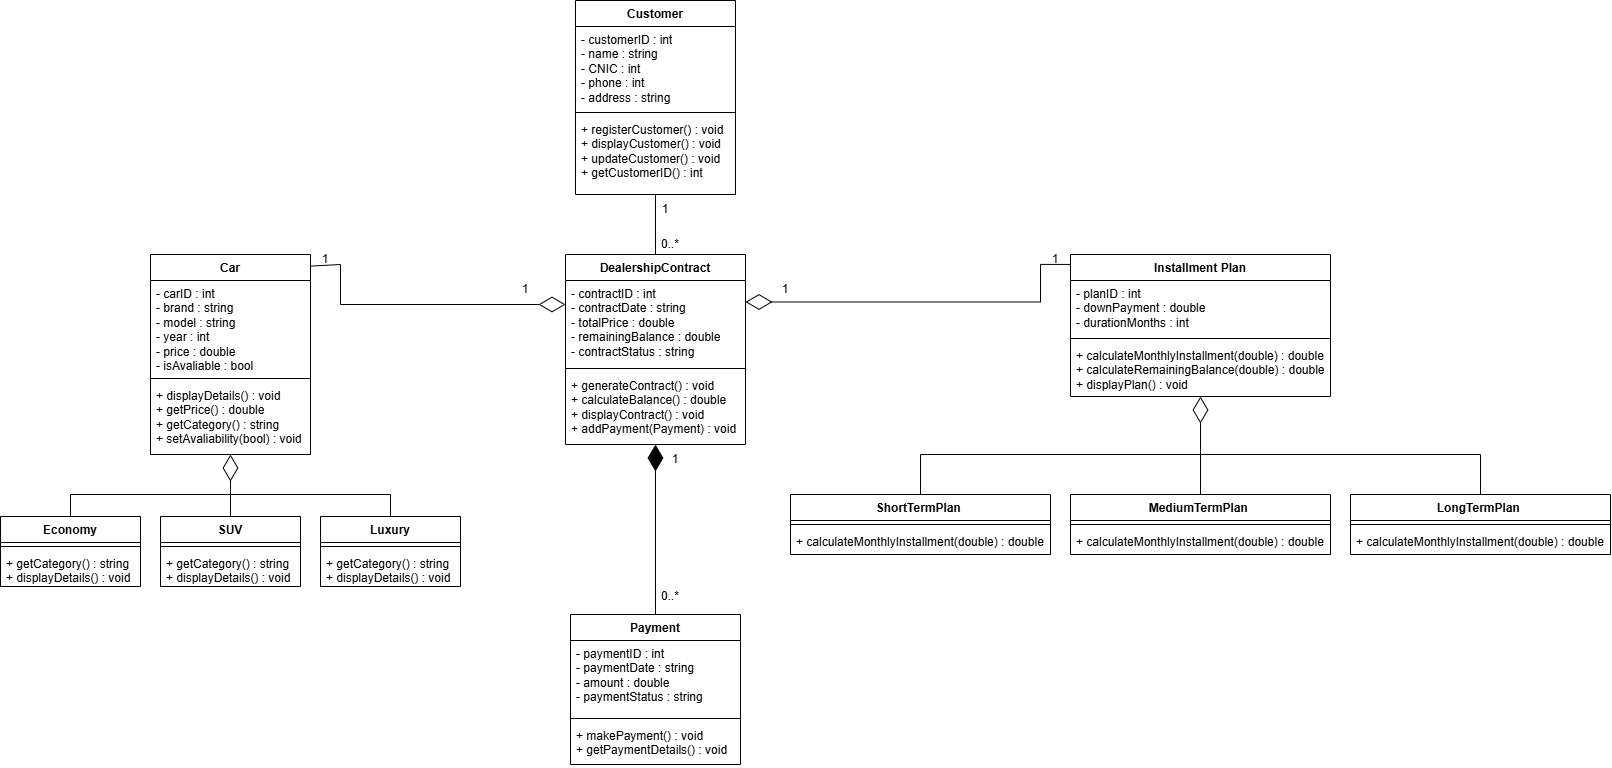

The diagram above was exported from draw.io. Its source (the exported page's mxGraphModel, read from the mxfile embedded in the PNG):
<mxGraphModel dx="2398" dy="1458" grid="1" gridSize="10" guides="1" tooltips="1" connect="1" arrows="1" fold="1" page="1" pageScale="1" pageWidth="850" pageHeight="1100" math="0" shadow="0">
  <root>
    <mxCell id="0" />
    <mxCell id="1" parent="0" />
    <mxCell id="4KWkevhai71SxpWxIclM-1" parent="1" style="swimlane;fontStyle=1;align=center;verticalAlign=top;childLayout=stackLayout;horizontal=1;startSize=26;horizontalStack=0;resizeParent=1;resizeParentMax=0;resizeLast=0;collapsible=1;marginBottom=0;whiteSpace=wrap;html=1;" value="DealershipContract" vertex="1">
      <mxGeometry height="190" width="180" x="335" y="270" as="geometry">
        <mxRectangle height="30" width="150" x="320" y="330" as="alternateBounds" />
      </mxGeometry>
    </mxCell>
    <mxCell id="4KWkevhai71SxpWxIclM-2" parent="4KWkevhai71SxpWxIclM-1" style="text;strokeColor=none;fillColor=none;align=left;verticalAlign=top;spacingLeft=4;spacingRight=4;overflow=hidden;rotatable=0;points=[[0,0.5],[1,0.5]];portConstraint=eastwest;whiteSpace=wrap;html=1;" value="- contractID : int&lt;div&gt;- contractDate : string&lt;/div&gt;&lt;div&gt;- totalPrice : double&lt;/div&gt;&lt;div&gt;- remainingBalance : double&lt;/div&gt;&lt;div&gt;- contractStatus : string&lt;/div&gt;" vertex="1">
      <mxGeometry height="84" width="180" y="26" as="geometry" />
    </mxCell>
    <mxCell id="4KWkevhai71SxpWxIclM-3" parent="4KWkevhai71SxpWxIclM-1" style="line;strokeWidth=1;fillColor=none;align=left;verticalAlign=middle;spacingTop=-1;spacingLeft=3;spacingRight=3;rotatable=0;labelPosition=right;points=[];portConstraint=eastwest;strokeColor=inherit;labelPerimeter=1;" value="" vertex="1">
      <mxGeometry height="8" width="180" y="110" as="geometry" />
    </mxCell>
    <mxCell id="4KWkevhai71SxpWxIclM-4" parent="4KWkevhai71SxpWxIclM-1" style="text;strokeColor=none;fillColor=none;align=left;verticalAlign=top;spacingLeft=4;spacingRight=4;overflow=hidden;rotatable=0;points=[[0,0.5],[1,0.5]];portConstraint=eastwest;whiteSpace=wrap;html=1;" value="+ generateContract() : void&lt;div&gt;+ calculateBalance() : double&lt;/div&gt;&lt;div&gt;+ displayContract() : void&lt;/div&gt;&lt;div&gt;+ addPayment(Payment) : void&lt;/div&gt;" vertex="1">
      <mxGeometry height="72" width="180" y="118" as="geometry" />
    </mxCell>
    <mxCell id="4KWkevhai71SxpWxIclM-13" parent="1" style="swimlane;fontStyle=1;align=center;verticalAlign=top;childLayout=stackLayout;horizontal=1;startSize=26;horizontalStack=0;resizeParent=1;resizeParentMax=0;resizeLast=0;collapsible=1;marginBottom=0;whiteSpace=wrap;html=1;" value="Payment" vertex="1">
      <mxGeometry height="150" width="170" x="340" y="630" as="geometry" />
    </mxCell>
    <mxCell id="4KWkevhai71SxpWxIclM-14" parent="4KWkevhai71SxpWxIclM-13" style="text;strokeColor=none;fillColor=none;align=left;verticalAlign=top;spacingLeft=4;spacingRight=4;overflow=hidden;rotatable=0;points=[[0,0.5],[1,0.5]];portConstraint=eastwest;whiteSpace=wrap;html=1;" value="- paymentID : int&lt;div&gt;- paymentDate : string&lt;/div&gt;&lt;div&gt;- amount : double&lt;/div&gt;&lt;div&gt;- paymentStatus : string&lt;/div&gt;" vertex="1">
      <mxGeometry height="74" width="170" y="26" as="geometry" />
    </mxCell>
    <mxCell id="4KWkevhai71SxpWxIclM-15" parent="4KWkevhai71SxpWxIclM-13" style="line;strokeWidth=1;fillColor=none;align=left;verticalAlign=middle;spacingTop=-1;spacingLeft=3;spacingRight=3;rotatable=0;labelPosition=right;points=[];portConstraint=eastwest;strokeColor=inherit;labelPerimeter=1;" value="" vertex="1">
      <mxGeometry height="8" width="170" y="100" as="geometry" />
    </mxCell>
    <mxCell id="4KWkevhai71SxpWxIclM-16" parent="4KWkevhai71SxpWxIclM-13" style="text;strokeColor=none;fillColor=none;align=left;verticalAlign=top;spacingLeft=4;spacingRight=4;overflow=hidden;rotatable=0;points=[[0,0.5],[1,0.5]];portConstraint=eastwest;whiteSpace=wrap;html=1;" value="+ makePayment() : void&lt;div&gt;+ getPaymentDetails() : void&lt;/div&gt;" vertex="1">
      <mxGeometry height="42" width="170" y="108" as="geometry" />
    </mxCell>
    <mxCell id="4KWkevhai71SxpWxIclM-74" edge="1" parent="1" source="4KWkevhai71SxpWxIclM-19" style="edgeStyle=none;rounded=0;orthogonalLoop=1;jettySize=auto;html=1;exitX=0.5;exitY=1;exitDx=0;exitDy=0;entryX=0.5;entryY=0;entryDx=0;entryDy=0;defaultLabelBackgroundColor=page;labelPadding=0 4;startArrow=none;startFill=0;endArrow=none;endFill=0;" target="4KWkevhai71SxpWxIclM-1">
      <mxGeometry relative="1" as="geometry" />
    </mxCell>
    <mxCell id="4KWkevhai71SxpWxIclM-19" parent="1" style="swimlane;fontStyle=1;align=center;verticalAlign=top;childLayout=stackLayout;horizontal=1;startSize=26;horizontalStack=0;resizeParent=1;resizeParentMax=0;resizeLast=0;collapsible=1;marginBottom=0;whiteSpace=wrap;html=1;" value="Customer" vertex="1">
      <mxGeometry height="194" width="160" x="345" y="16" as="geometry" />
    </mxCell>
    <mxCell id="4KWkevhai71SxpWxIclM-20" parent="4KWkevhai71SxpWxIclM-19" style="text;strokeColor=none;fillColor=none;align=left;verticalAlign=top;spacingLeft=4;spacingRight=4;overflow=hidden;rotatable=0;points=[[0,0.5],[1,0.5]];portConstraint=eastwest;whiteSpace=wrap;html=1;" value="- customerID : int&lt;div&gt;- name : string&lt;/div&gt;&lt;div&gt;- CNIC : int&lt;/div&gt;&lt;div&gt;- phone : int&lt;/div&gt;&lt;div&gt;- address : string&lt;/div&gt;" vertex="1">
      <mxGeometry height="82" width="160" y="26" as="geometry" />
    </mxCell>
    <mxCell id="4KWkevhai71SxpWxIclM-21" parent="4KWkevhai71SxpWxIclM-19" style="line;strokeWidth=1;fillColor=none;align=left;verticalAlign=middle;spacingTop=-1;spacingLeft=3;spacingRight=3;rotatable=0;labelPosition=right;points=[];portConstraint=eastwest;strokeColor=inherit;labelPerimeter=1;" value="" vertex="1">
      <mxGeometry height="8" width="160" y="108" as="geometry" />
    </mxCell>
    <mxCell id="4KWkevhai71SxpWxIclM-22" parent="4KWkevhai71SxpWxIclM-19" style="text;strokeColor=none;fillColor=none;align=left;verticalAlign=top;spacingLeft=4;spacingRight=4;overflow=hidden;rotatable=0;points=[[0,0.5],[1,0.5]];portConstraint=eastwest;whiteSpace=wrap;html=1;" value="+ registerCustomer() : void&lt;div&gt;+ displayCustomer() : void&lt;/div&gt;&lt;div&gt;+ updateCustomer() : void&lt;/div&gt;&lt;div&gt;+ getCustomerID() : int&lt;/div&gt;" vertex="1">
      <mxGeometry height="78" width="160" y="116" as="geometry" />
    </mxCell>
    <mxCell id="4KWkevhai71SxpWxIclM-23" parent="1" style="swimlane;fontStyle=1;align=center;verticalAlign=top;childLayout=stackLayout;horizontal=1;startSize=26;horizontalStack=0;resizeParent=1;resizeParentMax=0;resizeLast=0;collapsible=1;marginBottom=0;whiteSpace=wrap;html=1;" value="Installment Plan" vertex="1">
      <mxGeometry height="142" width="260" x="840" y="270" as="geometry" />
    </mxCell>
    <mxCell id="4KWkevhai71SxpWxIclM-24" parent="4KWkevhai71SxpWxIclM-23" style="text;strokeColor=none;fillColor=none;align=left;verticalAlign=top;spacingLeft=4;spacingRight=4;overflow=hidden;rotatable=0;points=[[0,0.5],[1,0.5]];portConstraint=eastwest;whiteSpace=wrap;html=1;" value="- planID : int&lt;div&gt;- downPayment : double&lt;/div&gt;&lt;div&gt;- durationMonths : int&lt;/div&gt;" vertex="1">
      <mxGeometry height="54" width="260" y="26" as="geometry" />
    </mxCell>
    <mxCell id="4KWkevhai71SxpWxIclM-25" parent="4KWkevhai71SxpWxIclM-23" style="line;strokeWidth=1;fillColor=none;align=left;verticalAlign=middle;spacingTop=-1;spacingLeft=3;spacingRight=3;rotatable=0;labelPosition=right;points=[];portConstraint=eastwest;strokeColor=inherit;labelPerimeter=1;" value="" vertex="1">
      <mxGeometry height="8" width="260" y="80" as="geometry" />
    </mxCell>
    <mxCell id="4KWkevhai71SxpWxIclM-26" parent="4KWkevhai71SxpWxIclM-23" style="text;strokeColor=none;fillColor=none;align=left;verticalAlign=top;spacingLeft=4;spacingRight=4;overflow=hidden;rotatable=0;points=[[0,0.5],[1,0.5]];portConstraint=eastwest;whiteSpace=wrap;html=1;" value="+ calculateMonthlyInstallment(double) : double&lt;div&gt;+ calculateRemainingBalance(double) : double&lt;/div&gt;&lt;div&gt;+ displayPlan() : void&lt;/div&gt;" vertex="1">
      <mxGeometry height="54" width="260" y="88" as="geometry" />
    </mxCell>
    <mxCell id="4KWkevhai71SxpWxIclM-83" edge="1" parent="1" source="4KWkevhai71SxpWxIclM-31" style="edgeStyle=orthogonalEdgeStyle;rounded=0;libavoidRouting=1;orthogonalLoop=1;jettySize=auto;html=1;exitX=0.5;exitY=0;exitDx=0;exitDy=0;defaultLabelBackgroundColor=page;labelPadding=0 4;endArrow=none;endFill=0;">
      <mxGeometry relative="1" as="geometry">
        <Array as="points">
          <mxPoint x="690" y="470" />
        </Array>
        <mxPoint x="970" y="470" as="targetPoint" />
      </mxGeometry>
    </mxCell>
    <mxCell id="4KWkevhai71SxpWxIclM-31" parent="1" style="swimlane;fontStyle=1;align=center;verticalAlign=top;childLayout=stackLayout;horizontal=1;startSize=26;horizontalStack=0;resizeParent=1;resizeParentMax=0;resizeLast=0;collapsible=1;marginBottom=0;whiteSpace=wrap;html=1;" value="ShortTermPlan&amp;nbsp;" vertex="1">
      <mxGeometry height="60" width="260" x="560" y="510" as="geometry" />
    </mxCell>
    <mxCell id="4KWkevhai71SxpWxIclM-33" parent="4KWkevhai71SxpWxIclM-31" style="line;strokeWidth=1;fillColor=none;align=left;verticalAlign=middle;spacingTop=-1;spacingLeft=3;spacingRight=3;rotatable=0;labelPosition=right;points=[];portConstraint=eastwest;strokeColor=inherit;labelPerimeter=1;" value="" vertex="1">
      <mxGeometry height="8" width="260" y="26" as="geometry" />
    </mxCell>
    <mxCell id="4KWkevhai71SxpWxIclM-34" parent="4KWkevhai71SxpWxIclM-31" style="text;strokeColor=none;fillColor=none;align=left;verticalAlign=top;spacingLeft=4;spacingRight=4;overflow=hidden;rotatable=0;points=[[0,0.5],[1,0.5]];portConstraint=eastwest;whiteSpace=wrap;html=1;" value="+ calculateMonthlyInstallment(double) : double" vertex="1">
      <mxGeometry height="26" width="260" y="34" as="geometry" />
    </mxCell>
    <mxCell id="4KWkevhai71SxpWxIclM-35" parent="1" style="swimlane;fontStyle=1;align=center;verticalAlign=top;childLayout=stackLayout;horizontal=1;startSize=26;horizontalStack=0;resizeParent=1;resizeParentMax=0;resizeLast=0;collapsible=1;marginBottom=0;whiteSpace=wrap;html=1;" value="MediumTermPlan&amp;nbsp;" vertex="1">
      <mxGeometry height="60" width="260" x="840" y="510" as="geometry" />
    </mxCell>
    <mxCell id="4KWkevhai71SxpWxIclM-36" parent="4KWkevhai71SxpWxIclM-35" style="line;strokeWidth=1;fillColor=none;align=left;verticalAlign=middle;spacingTop=-1;spacingLeft=3;spacingRight=3;rotatable=0;labelPosition=right;points=[];portConstraint=eastwest;strokeColor=inherit;labelPerimeter=1;" value="" vertex="1">
      <mxGeometry height="8" width="260" y="26" as="geometry" />
    </mxCell>
    <mxCell id="4KWkevhai71SxpWxIclM-37" parent="4KWkevhai71SxpWxIclM-35" style="text;strokeColor=none;fillColor=none;align=left;verticalAlign=top;spacingLeft=4;spacingRight=4;overflow=hidden;rotatable=0;points=[[0,0.5],[1,0.5]];portConstraint=eastwest;whiteSpace=wrap;html=1;" value="+ calculateMonthlyInstallment(double) : double" vertex="1">
      <mxGeometry height="26" width="260" y="34" as="geometry" />
    </mxCell>
    <mxCell id="4KWkevhai71SxpWxIclM-84" edge="1" parent="1" source="4KWkevhai71SxpWxIclM-38" style="edgeStyle=orthogonalEdgeStyle;rounded=0;libavoidRouting=1;orthogonalLoop=1;jettySize=auto;html=1;exitX=0.5;exitY=0;exitDx=0;exitDy=0;defaultLabelBackgroundColor=page;labelPadding=0 4;endArrow=none;endFill=0;">
      <mxGeometry relative="1" as="geometry">
        <Array as="points">
          <mxPoint x="1250" y="470" />
        </Array>
        <mxPoint x="970" y="470" as="targetPoint" />
      </mxGeometry>
    </mxCell>
    <mxCell id="4KWkevhai71SxpWxIclM-38" parent="1" style="swimlane;fontStyle=1;align=center;verticalAlign=top;childLayout=stackLayout;horizontal=1;startSize=26;horizontalStack=0;resizeParent=1;resizeParentMax=0;resizeLast=0;collapsible=1;marginBottom=0;whiteSpace=wrap;html=1;" value="LongTermPlan&amp;nbsp;" vertex="1">
      <mxGeometry height="60" width="260" x="1120" y="510" as="geometry" />
    </mxCell>
    <mxCell id="4KWkevhai71SxpWxIclM-39" parent="4KWkevhai71SxpWxIclM-38" style="line;strokeWidth=1;fillColor=none;align=left;verticalAlign=middle;spacingTop=-1;spacingLeft=3;spacingRight=3;rotatable=0;labelPosition=right;points=[];portConstraint=eastwest;strokeColor=inherit;labelPerimeter=1;" value="" vertex="1">
      <mxGeometry height="8" width="260" y="26" as="geometry" />
    </mxCell>
    <mxCell id="4KWkevhai71SxpWxIclM-40" parent="4KWkevhai71SxpWxIclM-38" style="text;strokeColor=none;fillColor=none;align=left;verticalAlign=top;spacingLeft=4;spacingRight=4;overflow=hidden;rotatable=0;points=[[0,0.5],[1,0.5]];portConstraint=eastwest;whiteSpace=wrap;html=1;" value="+ calculateMonthlyInstallment(double) : double" vertex="1">
      <mxGeometry height="26" width="260" y="34" as="geometry" />
    </mxCell>
    <mxCell id="4KWkevhai71SxpWxIclM-41" parent="1" style="swimlane;fontStyle=1;align=center;verticalAlign=top;childLayout=stackLayout;horizontal=1;startSize=26;horizontalStack=0;resizeParent=1;resizeParentMax=0;resizeLast=0;collapsible=1;marginBottom=0;whiteSpace=wrap;html=1;" value="Car" vertex="1">
      <mxGeometry height="200" width="160" x="-80" y="270" as="geometry" />
    </mxCell>
    <mxCell id="4KWkevhai71SxpWxIclM-42" parent="4KWkevhai71SxpWxIclM-41" style="text;strokeColor=none;fillColor=none;align=left;verticalAlign=top;spacingLeft=4;spacingRight=4;overflow=hidden;rotatable=0;points=[[0,0.5],[1,0.5]];portConstraint=eastwest;whiteSpace=wrap;html=1;" value="- carID : int&lt;div&gt;- brand : string&lt;/div&gt;&lt;div&gt;- model : string&lt;/div&gt;&lt;div&gt;- year : int&lt;/div&gt;&lt;div&gt;- price : double&lt;/div&gt;&lt;div&gt;- isAvaliable : bool&lt;/div&gt;" vertex="1">
      <mxGeometry height="94" width="160" y="26" as="geometry" />
    </mxCell>
    <mxCell id="4KWkevhai71SxpWxIclM-43" parent="4KWkevhai71SxpWxIclM-41" style="line;strokeWidth=1;fillColor=none;align=left;verticalAlign=middle;spacingTop=-1;spacingLeft=3;spacingRight=3;rotatable=0;labelPosition=right;points=[];portConstraint=eastwest;strokeColor=inherit;labelPerimeter=1;" value="" vertex="1">
      <mxGeometry height="8" width="160" y="120" as="geometry" />
    </mxCell>
    <mxCell id="4KWkevhai71SxpWxIclM-44" parent="4KWkevhai71SxpWxIclM-41" style="text;strokeColor=none;fillColor=none;align=left;verticalAlign=top;spacingLeft=4;spacingRight=4;overflow=hidden;rotatable=0;points=[[0,0.5],[1,0.5]];portConstraint=eastwest;whiteSpace=wrap;html=1;" value="+ displayDetails() : void&lt;div&gt;+ getPrice() : double&lt;/div&gt;&lt;div&gt;+ getCategory() : string&lt;/div&gt;&lt;div&gt;+ setAvaliability(bool) : void&lt;/div&gt;" vertex="1">
      <mxGeometry height="72" width="160" y="128" as="geometry" />
    </mxCell>
    <mxCell id="4KWkevhai71SxpWxIclM-88" edge="1" parent="1" source="4KWkevhai71SxpWxIclM-45" style="edgeStyle=orthogonalEdgeStyle;rounded=0;libavoidRouting=1;orthogonalLoop=1;jettySize=auto;html=1;exitX=0.5;exitY=0;exitDx=0;exitDy=0;defaultLabelBackgroundColor=page;labelPadding=0 4;endArrow=none;endFill=0;">
      <mxGeometry relative="1" as="geometry">
        <Array as="points">
          <mxPoint x="-160" y="510" />
        </Array>
        <mxPoint y="510" as="targetPoint" />
      </mxGeometry>
    </mxCell>
    <mxCell id="4KWkevhai71SxpWxIclM-45" parent="1" style="swimlane;fontStyle=1;align=center;verticalAlign=top;childLayout=stackLayout;horizontal=1;startSize=26;horizontalStack=0;resizeParent=1;resizeParentMax=0;resizeLast=0;collapsible=1;marginBottom=0;whiteSpace=wrap;html=1;" value="Economy" vertex="1">
      <mxGeometry height="70" width="140" x="-230" y="532" as="geometry" />
    </mxCell>
    <mxCell id="4KWkevhai71SxpWxIclM-47" parent="4KWkevhai71SxpWxIclM-45" style="line;strokeWidth=1;fillColor=none;align=left;verticalAlign=middle;spacingTop=-1;spacingLeft=3;spacingRight=3;rotatable=0;labelPosition=right;points=[];portConstraint=eastwest;strokeColor=inherit;labelPerimeter=1;" value="" vertex="1">
      <mxGeometry height="8" width="140" y="26" as="geometry" />
    </mxCell>
    <mxCell id="4KWkevhai71SxpWxIclM-48" parent="4KWkevhai71SxpWxIclM-45" style="text;strokeColor=none;fillColor=none;align=left;verticalAlign=top;spacingLeft=4;spacingRight=4;overflow=hidden;rotatable=0;points=[[0,0.5],[1,0.5]];portConstraint=eastwest;whiteSpace=wrap;html=1;" value="+ getCategory() : string&lt;div&gt;+ displayDetails() : void&lt;/div&gt;" vertex="1">
      <mxGeometry height="36" width="140" y="34" as="geometry" />
    </mxCell>
    <mxCell id="4KWkevhai71SxpWxIclM-49" parent="1" style="swimlane;fontStyle=1;align=center;verticalAlign=top;childLayout=stackLayout;horizontal=1;startSize=26;horizontalStack=0;resizeParent=1;resizeParentMax=0;resizeLast=0;collapsible=1;marginBottom=0;whiteSpace=wrap;html=1;" value="SUV" vertex="1">
      <mxGeometry height="70" width="140" x="-70" y="532" as="geometry" />
    </mxCell>
    <mxCell id="4KWkevhai71SxpWxIclM-50" parent="4KWkevhai71SxpWxIclM-49" style="line;strokeWidth=1;fillColor=none;align=left;verticalAlign=middle;spacingTop=-1;spacingLeft=3;spacingRight=3;rotatable=0;labelPosition=right;points=[];portConstraint=eastwest;strokeColor=inherit;labelPerimeter=1;" value="" vertex="1">
      <mxGeometry height="8" width="140" y="26" as="geometry" />
    </mxCell>
    <mxCell id="4KWkevhai71SxpWxIclM-51" parent="4KWkevhai71SxpWxIclM-49" style="text;strokeColor=none;fillColor=none;align=left;verticalAlign=top;spacingLeft=4;spacingRight=4;overflow=hidden;rotatable=0;points=[[0,0.5],[1,0.5]];portConstraint=eastwest;whiteSpace=wrap;html=1;" value="+ getCategory() : string&lt;div&gt;+ displayDetails() : void&lt;/div&gt;" vertex="1">
      <mxGeometry height="36" width="140" y="34" as="geometry" />
    </mxCell>
    <mxCell id="4KWkevhai71SxpWxIclM-89" edge="1" parent="1" source="4KWkevhai71SxpWxIclM-52" style="edgeStyle=orthogonalEdgeStyle;rounded=0;libavoidRouting=1;orthogonalLoop=1;jettySize=auto;html=1;exitX=0.5;exitY=0;exitDx=0;exitDy=0;defaultLabelBackgroundColor=page;labelPadding=0 4;endArrow=none;endFill=0;">
      <mxGeometry relative="1" as="geometry">
        <Array as="points">
          <mxPoint x="160" y="510" />
        </Array>
        <mxPoint y="510" as="targetPoint" />
      </mxGeometry>
    </mxCell>
    <mxCell id="4KWkevhai71SxpWxIclM-52" parent="1" style="swimlane;fontStyle=1;align=center;verticalAlign=top;childLayout=stackLayout;horizontal=1;startSize=26;horizontalStack=0;resizeParent=1;resizeParentMax=0;resizeLast=0;collapsible=1;marginBottom=0;whiteSpace=wrap;html=1;" value="Luxury" vertex="1">
      <mxGeometry height="70" width="140" x="90" y="532" as="geometry" />
    </mxCell>
    <mxCell id="4KWkevhai71SxpWxIclM-53" parent="4KWkevhai71SxpWxIclM-52" style="line;strokeWidth=1;fillColor=none;align=left;verticalAlign=middle;spacingTop=-1;spacingLeft=3;spacingRight=3;rotatable=0;labelPosition=right;points=[];portConstraint=eastwest;strokeColor=inherit;labelPerimeter=1;" value="" vertex="1">
      <mxGeometry height="8" width="140" y="26" as="geometry" />
    </mxCell>
    <mxCell id="4KWkevhai71SxpWxIclM-54" parent="4KWkevhai71SxpWxIclM-52" style="text;strokeColor=none;fillColor=none;align=left;verticalAlign=top;spacingLeft=4;spacingRight=4;overflow=hidden;rotatable=0;points=[[0,0.5],[1,0.5]];portConstraint=eastwest;whiteSpace=wrap;html=1;" value="+ getCategory() : string&lt;div&gt;+ displayDetails() : void&lt;/div&gt;" vertex="1">
      <mxGeometry height="36" width="140" y="34" as="geometry" />
    </mxCell>
    <mxCell id="4KWkevhai71SxpWxIclM-78" edge="1" parent="1" source="4KWkevhai71SxpWxIclM-13" style="endArrow=diamondThin;endFill=1;endSize=24;html=1;rounded=0;defaultLabelBackgroundColor=page;labelPadding=0 4;entryX=0.5;entryY=1;entryDx=0;entryDy=0;exitX=0.5;exitY=0;exitDx=0;exitDy=0;" target="4KWkevhai71SxpWxIclM-1" value="">
      <mxGeometry relative="1" width="160" as="geometry">
        <mxPoint x="350" y="640" as="sourcePoint" />
        <mxPoint x="510" y="640" as="targetPoint" />
      </mxGeometry>
    </mxCell>
    <mxCell id="4KWkevhai71SxpWxIclM-79" edge="1" parent="1" source="4KWkevhai71SxpWxIclM-35" style="endArrow=diamondThin;endFill=0;endSize=24;html=1;rounded=0;defaultLabelBackgroundColor=page;labelPadding=0 4;entryX=0.5;entryY=1;entryDx=0;entryDy=0;exitX=0.5;exitY=0;exitDx=0;exitDy=0;" target="4KWkevhai71SxpWxIclM-23" value="">
      <mxGeometry relative="1" width="160" as="geometry">
        <mxPoint x="860" y="500" as="sourcePoint" />
        <mxPoint x="1020" y="500" as="targetPoint" />
      </mxGeometry>
    </mxCell>
    <mxCell id="4KWkevhai71SxpWxIclM-86" edge="1" parent="1" source="4KWkevhai71SxpWxIclM-49" style="endArrow=diamondThin;endFill=0;endSize=24;html=1;rounded=0;defaultLabelBackgroundColor=page;labelPadding=0 4;entryX=0.5;entryY=1;entryDx=0;entryDy=0;exitX=0.5;exitY=0;exitDx=0;exitDy=0;" target="4KWkevhai71SxpWxIclM-41" value="">
      <mxGeometry relative="1" width="160" as="geometry">
        <Array as="points" />
        <mxPoint x="-80" y="501" as="sourcePoint" />
        <mxPoint x="80" y="501" as="targetPoint" />
      </mxGeometry>
    </mxCell>
    <mxCell id="4KWkevhai71SxpWxIclM-90" edge="1" parent="1" source="4KWkevhai71SxpWxIclM-41" style="endArrow=diamondThin;endFill=0;endSize=24;html=1;rounded=0;defaultLabelBackgroundColor=page;labelPadding=0 4;edgeStyle=orthogonalEdgeStyle;exitX=1;exitY=0.058;exitDx=0;exitDy=0;exitPerimeter=0;" value="">
      <mxGeometry relative="1" width="160" x="0.4538" as="geometry">
        <Array as="points">
          <mxPoint x="80" y="280" />
          <mxPoint x="110" y="280" />
          <mxPoint x="110" y="320" />
        </Array>
        <mxPoint x="175" y="320" as="sourcePoint" />
        <mxPoint x="335" y="320" as="targetPoint" />
      </mxGeometry>
    </mxCell>
    <mxCell id="4KWkevhai71SxpWxIclM-92" edge="1" parent="1" source="4KWkevhai71SxpWxIclM-23" style="endArrow=diamondThin;endFill=0;endSize=24;html=1;rounded=0;defaultLabelBackgroundColor=page;labelPadding=0 4;entryX=1;entryY=0.25;entryDx=0;entryDy=0;edgeStyle=orthogonalEdgeStyle;exitX=0;exitY=0.07;exitDx=0;exitDy=0;exitPerimeter=0;" target="4KWkevhai71SxpWxIclM-1" value="">
      <mxGeometry relative="1" width="160" x="0.8202" as="geometry">
        <Array as="points">
          <mxPoint x="810" y="279.9" />
          <mxPoint x="810" y="317.5" />
        </Array>
        <mxPoint x="830" y="280" as="sourcePoint" />
        <mxPoint x="690" y="440" as="targetPoint" />
      </mxGeometry>
    </mxCell>
    <mxCell id="4KWkevhai71SxpWxIclM-107" parent="1" style="text;html=1;whiteSpace=wrap;strokeColor=none;fillColor=none;align=center;verticalAlign=middle;rounded=0;" value="1" vertex="1">
      <mxGeometry height="10" width="10" x="430" y="220" as="geometry" />
    </mxCell>
    <mxCell id="4KWkevhai71SxpWxIclM-110" parent="1" style="text;html=1;whiteSpace=wrap;strokeColor=none;fillColor=none;align=center;verticalAlign=middle;rounded=0;" value="1" vertex="1">
      <mxGeometry height="10" width="10" x="90" y="270" as="geometry" />
    </mxCell>
    <mxCell id="4KWkevhai71SxpWxIclM-112" parent="1" style="text;html=1;whiteSpace=wrap;strokeColor=none;fillColor=none;align=center;verticalAlign=middle;rounded=0;" value="1" vertex="1">
      <mxGeometry height="10" width="10" x="290" y="300" as="geometry" />
    </mxCell>
    <mxCell id="4KWkevhai71SxpWxIclM-114" parent="1" style="text;html=1;whiteSpace=wrap;strokeColor=none;fillColor=none;align=center;verticalAlign=middle;rounded=0;" value="1" vertex="1">
      <mxGeometry height="10" width="10" x="550" y="300" as="geometry" />
    </mxCell>
    <mxCell id="4KWkevhai71SxpWxIclM-115" parent="1" style="text;html=1;whiteSpace=wrap;strokeColor=none;fillColor=none;align=center;verticalAlign=middle;rounded=0;" value="1" vertex="1">
      <mxGeometry height="10" width="10" x="820" y="270" as="geometry" />
    </mxCell>
    <mxCell id="4KWkevhai71SxpWxIclM-117" parent="1" style="text;html=1;whiteSpace=wrap;strokeColor=none;fillColor=none;align=center;verticalAlign=middle;rounded=0;" value="1" vertex="1">
      <mxGeometry height="10" width="10" x="440" y="470" as="geometry" />
    </mxCell>
    <mxCell id="4KWkevhai71SxpWxIclM-118" parent="1" style="text;html=1;whiteSpace=wrap;strokeColor=none;fillColor=none;align=center;verticalAlign=middle;rounded=0;" value="0..*" vertex="1">
      <mxGeometry height="20" width="20" x="430" y="602" as="geometry" />
    </mxCell>
    <mxCell id="4KWkevhai71SxpWxIclM-119" parent="1" style="text;html=1;whiteSpace=wrap;strokeColor=none;fillColor=none;align=center;verticalAlign=middle;rounded=0;" value="0..*" vertex="1">
      <mxGeometry height="20" width="20" x="430" y="250" as="geometry" />
    </mxCell>
  </root>
</mxGraphModel>